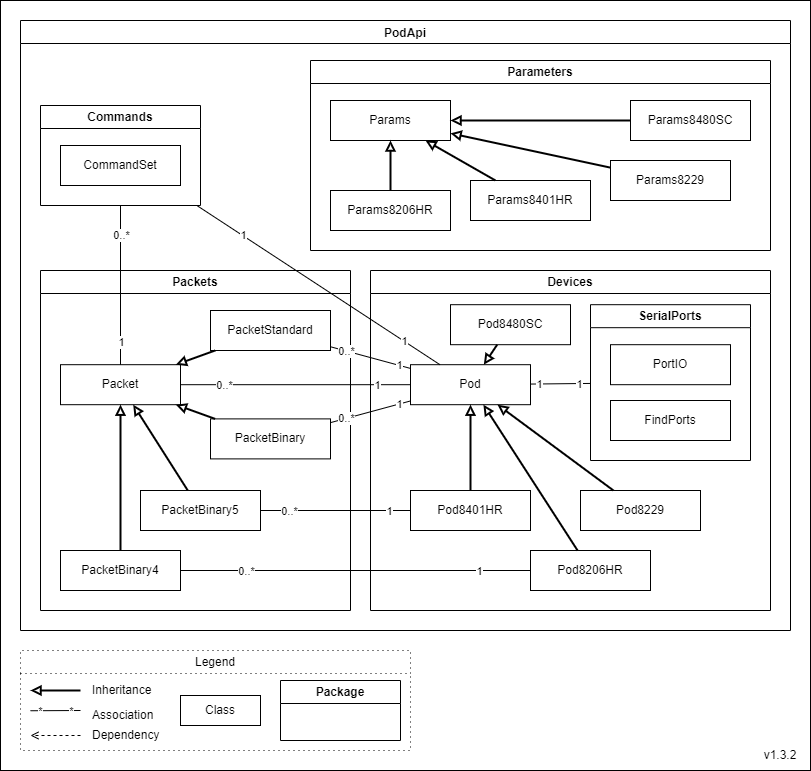

The diagram above was exported from draw.io. Its source (the exported page's mxGraphModel, read from the mxfile embedded in the PNG):
<mxGraphModel dx="2508" dy="1920" grid="1" gridSize="10" guides="1" tooltips="1" connect="1" arrows="1" fold="1" page="1" pageScale="1" pageWidth="850" pageHeight="1100" math="0" shadow="0">
  <root>
    <mxCell id="0" />
    <mxCell id="1" parent="0" />
    <mxCell id="dpIC4NpXiSyp9hOxqpC6-1" value="" style="rounded=0;whiteSpace=wrap;html=1;" parent="1" vertex="1">
      <mxGeometry x="-830" y="-1090" width="810" height="770" as="geometry" />
    </mxCell>
    <mxCell id="dpIC4NpXiSyp9hOxqpC6-2" value="Legend" style="swimlane;whiteSpace=wrap;html=1;gradientColor=none;dashed=1;dashPattern=1 4;fontStyle=0" parent="1" vertex="1">
      <mxGeometry x="-810" y="-440" width="390" height="100" as="geometry" />
    </mxCell>
    <mxCell id="dpIC4NpXiSyp9hOxqpC6-3" value="Inheritance" style="text;html=1;strokeColor=none;fillColor=none;align=left;verticalAlign=middle;whiteSpace=wrap;rounded=0;fontStyle=0" parent="dpIC4NpXiSyp9hOxqpC6-2" vertex="1">
      <mxGeometry x="70" y="30" width="80" height="20" as="geometry" />
    </mxCell>
    <mxCell id="dpIC4NpXiSyp9hOxqpC6-4" value="" style="endArrow=block;html=1;endFill=0;strokeWidth=2;fontStyle=0" parent="dpIC4NpXiSyp9hOxqpC6-2" edge="1">
      <mxGeometry width="50" height="50" relative="1" as="geometry">
        <mxPoint x="60" y="40" as="sourcePoint" />
        <mxPoint x="10" y="40" as="targetPoint" />
      </mxGeometry>
    </mxCell>
    <mxCell id="dpIC4NpXiSyp9hOxqpC6-5" value="Association" style="text;html=1;strokeColor=none;fillColor=none;align=left;verticalAlign=middle;whiteSpace=wrap;rounded=0;fontStyle=0" parent="dpIC4NpXiSyp9hOxqpC6-2" vertex="1">
      <mxGeometry x="70" y="55" width="80" height="20" as="geometry" />
    </mxCell>
    <mxCell id="dpIC4NpXiSyp9hOxqpC6-6" value="" style="endArrow=none;html=1;endFill=0;fontStyle=0" parent="dpIC4NpXiSyp9hOxqpC6-2" edge="1">
      <mxGeometry width="50" height="50" relative="1" as="geometry">
        <mxPoint x="60" y="60" as="sourcePoint" />
        <mxPoint x="10" y="60.25" as="targetPoint" />
      </mxGeometry>
    </mxCell>
    <mxCell id="dpIC4NpXiSyp9hOxqpC6-7" value="*" style="edgeLabel;html=1;align=center;verticalAlign=middle;resizable=0;points=[];fontStyle=0" parent="dpIC4NpXiSyp9hOxqpC6-6" vertex="1" connectable="0">
      <mxGeometry x="0.6272" relative="1" as="geometry">
        <mxPoint as="offset" />
      </mxGeometry>
    </mxCell>
    <mxCell id="dpIC4NpXiSyp9hOxqpC6-8" value="*&lt;br&gt;" style="edgeLabel;html=1;align=center;verticalAlign=middle;resizable=0;points=[];fontStyle=0" parent="dpIC4NpXiSyp9hOxqpC6-6" vertex="1" connectable="0">
      <mxGeometry x="-0.7057" relative="1" as="geometry">
        <mxPoint x="-3" as="offset" />
      </mxGeometry>
    </mxCell>
    <mxCell id="dpIC4NpXiSyp9hOxqpC6-9" value="Class" style="rounded=0;whiteSpace=wrap;html=1;" parent="dpIC4NpXiSyp9hOxqpC6-2" vertex="1">
      <mxGeometry x="160" y="45" width="80" height="30" as="geometry" />
    </mxCell>
    <mxCell id="dpIC4NpXiSyp9hOxqpC6-10" value="Package" style="swimlane;whiteSpace=wrap;html=1;" parent="dpIC4NpXiSyp9hOxqpC6-2" vertex="1">
      <mxGeometry x="260" y="30" width="120" height="60" as="geometry" />
    </mxCell>
    <mxCell id="Z5jmpFovNBjSAP_nnQiA-1" value="" style="endArrow=open;html=1;endFill=0;dashed=1;fontStyle=0" parent="dpIC4NpXiSyp9hOxqpC6-2" edge="1">
      <mxGeometry width="50" height="50" relative="1" as="geometry">
        <mxPoint x="60" y="85" as="sourcePoint" />
        <mxPoint x="10" y="85" as="targetPoint" />
      </mxGeometry>
    </mxCell>
    <mxCell id="Z5jmpFovNBjSAP_nnQiA-2" value="Dependency" style="text;html=1;strokeColor=none;fillColor=none;align=left;verticalAlign=middle;whiteSpace=wrap;rounded=0;fontStyle=0" parent="dpIC4NpXiSyp9hOxqpC6-2" vertex="1">
      <mxGeometry x="70" y="75" width="80" height="20" as="geometry" />
    </mxCell>
    <mxCell id="dpIC4NpXiSyp9hOxqpC6-11" value="v1.3.2" style="text;html=1;strokeColor=none;fillColor=none;align=center;verticalAlign=middle;whiteSpace=wrap;rounded=0;fontStyle=0" parent="1" vertex="1">
      <mxGeometry x="-80" y="-350" width="60" height="30" as="geometry" />
    </mxCell>
    <mxCell id="dpIC4NpXiSyp9hOxqpC6-12" value="PodApi" style="swimlane;startSize=23;" parent="1" vertex="1">
      <mxGeometry x="-810" y="-1070" width="770" height="610" as="geometry" />
    </mxCell>
    <mxCell id="dpIC4NpXiSyp9hOxqpC6-13" value="Parameters" style="swimlane;whiteSpace=wrap;html=1;" parent="dpIC4NpXiSyp9hOxqpC6-12" vertex="1">
      <mxGeometry x="290" y="40" width="460" height="190" as="geometry" />
    </mxCell>
    <mxCell id="dpIC4NpXiSyp9hOxqpC6-14" value="&lt;span&gt;Params8206HR&lt;/span&gt;" style="rounded=0;whiteSpace=wrap;html=1;fontStyle=0" parent="dpIC4NpXiSyp9hOxqpC6-13" vertex="1">
      <mxGeometry x="20" y="130" width="120" height="40" as="geometry" />
    </mxCell>
    <mxCell id="dpIC4NpXiSyp9hOxqpC6-15" value="Params8401HR" style="rounded=0;whiteSpace=wrap;html=1;fontStyle=0" parent="dpIC4NpXiSyp9hOxqpC6-13" vertex="1">
      <mxGeometry x="160" y="120" width="120" height="40" as="geometry" />
    </mxCell>
    <mxCell id="dpIC4NpXiSyp9hOxqpC6-16" value="Params8229" style="rounded=0;whiteSpace=wrap;html=1;fontStyle=0" parent="dpIC4NpXiSyp9hOxqpC6-13" vertex="1">
      <mxGeometry x="300" y="100" width="120" height="40" as="geometry" />
    </mxCell>
    <mxCell id="dpIC4NpXiSyp9hOxqpC6-17" value="Params8480SC" style="rounded=0;whiteSpace=wrap;html=1;fontStyle=0" parent="dpIC4NpXiSyp9hOxqpC6-13" vertex="1">
      <mxGeometry x="320" y="40" width="120" height="40" as="geometry" />
    </mxCell>
    <mxCell id="dpIC4NpXiSyp9hOxqpC6-18" value="Params" style="rounded=0;whiteSpace=wrap;html=1;fontStyle=0" parent="dpIC4NpXiSyp9hOxqpC6-13" vertex="1">
      <mxGeometry x="20" y="40" width="120" height="40" as="geometry" />
    </mxCell>
    <mxCell id="dpIC4NpXiSyp9hOxqpC6-19" value="" style="endArrow=block;html=1;endFill=0;strokeWidth=2;fontStyle=0" parent="dpIC4NpXiSyp9hOxqpC6-13" source="dpIC4NpXiSyp9hOxqpC6-17" target="dpIC4NpXiSyp9hOxqpC6-18" edge="1">
      <mxGeometry width="50" height="50" relative="1" as="geometry">
        <mxPoint x="-730" y="-584.78" as="sourcePoint" />
        <mxPoint x="-784" y="-618.78" as="targetPoint" />
      </mxGeometry>
    </mxCell>
    <mxCell id="dpIC4NpXiSyp9hOxqpC6-20" value="" style="endArrow=block;html=1;endFill=0;strokeWidth=2;fontStyle=0" parent="dpIC4NpXiSyp9hOxqpC6-13" source="dpIC4NpXiSyp9hOxqpC6-14" target="dpIC4NpXiSyp9hOxqpC6-18" edge="1">
      <mxGeometry width="50" height="50" relative="1" as="geometry">
        <mxPoint x="-130" y="-973.78" as="sourcePoint" />
        <mxPoint x="-160" y="-973.78" as="targetPoint" />
      </mxGeometry>
    </mxCell>
    <mxCell id="dpIC4NpXiSyp9hOxqpC6-21" value="" style="endArrow=block;html=1;endFill=0;strokeWidth=2;fontStyle=0" parent="dpIC4NpXiSyp9hOxqpC6-13" source="dpIC4NpXiSyp9hOxqpC6-15" target="dpIC4NpXiSyp9hOxqpC6-18" edge="1">
      <mxGeometry width="50" height="50" relative="1" as="geometry">
        <mxPoint x="-940" y="-518.78" as="sourcePoint" />
        <mxPoint x="-1020" y="-524.78" as="targetPoint" />
      </mxGeometry>
    </mxCell>
    <mxCell id="dpIC4NpXiSyp9hOxqpC6-22" value="" style="endArrow=block;html=1;endFill=0;strokeWidth=2;fontStyle=0" parent="dpIC4NpXiSyp9hOxqpC6-13" source="dpIC4NpXiSyp9hOxqpC6-16" target="dpIC4NpXiSyp9hOxqpC6-18" edge="1">
      <mxGeometry width="50" height="50" relative="1" as="geometry">
        <mxPoint x="-910" y="-871.78" as="sourcePoint" />
        <mxPoint x="-942" y="-855.78" as="targetPoint" />
      </mxGeometry>
    </mxCell>
    <mxCell id="dpIC4NpXiSyp9hOxqpC6-23" value="Commands" style="swimlane;whiteSpace=wrap;html=1;" parent="dpIC4NpXiSyp9hOxqpC6-12" vertex="1">
      <mxGeometry x="20" y="85" width="160" height="100" as="geometry" />
    </mxCell>
    <mxCell id="dpIC4NpXiSyp9hOxqpC6-24" value="CommandSet" style="rounded=0;whiteSpace=wrap;html=1;fontStyle=0" parent="dpIC4NpXiSyp9hOxqpC6-23" vertex="1">
      <mxGeometry x="20" y="40" width="120" height="40" as="geometry" />
    </mxCell>
    <mxCell id="dpIC4NpXiSyp9hOxqpC6-25" value="Packets" style="swimlane;whiteSpace=wrap;html=1;" parent="dpIC4NpXiSyp9hOxqpC6-12" vertex="1">
      <mxGeometry x="20" y="250" width="310" height="340" as="geometry">
        <mxRectangle x="20" y="250" width="90" height="30" as="alternateBounds" />
      </mxGeometry>
    </mxCell>
    <mxCell id="dpIC4NpXiSyp9hOxqpC6-26" value="Packet" style="rounded=0;whiteSpace=wrap;html=1;fontStyle=0" parent="dpIC4NpXiSyp9hOxqpC6-25" vertex="1">
      <mxGeometry x="20" y="94.19" width="120" height="40" as="geometry" />
    </mxCell>
    <mxCell id="dpIC4NpXiSyp9hOxqpC6-27" value="&lt;span&gt;PacketStandard&lt;/span&gt;" style="rounded=0;whiteSpace=wrap;html=1;fontStyle=0" parent="dpIC4NpXiSyp9hOxqpC6-25" vertex="1">
      <mxGeometry x="170" y="40" width="120" height="40" as="geometry" />
    </mxCell>
    <mxCell id="dpIC4NpXiSyp9hOxqpC6-28" value="" style="endArrow=block;html=1;endFill=0;strokeWidth=2;fontStyle=0" parent="dpIC4NpXiSyp9hOxqpC6-25" source="dpIC4NpXiSyp9hOxqpC6-27" target="dpIC4NpXiSyp9hOxqpC6-26" edge="1">
      <mxGeometry width="50" height="50" relative="1" as="geometry">
        <mxPoint x="-411.71000000000004" y="48.83000000000003" as="sourcePoint" />
        <mxPoint x="-461.71000000000004" y="48.83000000000003" as="targetPoint" />
      </mxGeometry>
    </mxCell>
    <mxCell id="dpIC4NpXiSyp9hOxqpC6-29" value="PacketBinary" style="rounded=0;whiteSpace=wrap;html=1;fontStyle=0" parent="dpIC4NpXiSyp9hOxqpC6-25" vertex="1">
      <mxGeometry x="170" y="148.39000000000001" width="120" height="40" as="geometry" />
    </mxCell>
    <mxCell id="dpIC4NpXiSyp9hOxqpC6-30" value="" style="endArrow=block;html=1;endFill=0;strokeWidth=2;fontStyle=0" parent="dpIC4NpXiSyp9hOxqpC6-25" source="dpIC4NpXiSyp9hOxqpC6-29" target="dpIC4NpXiSyp9hOxqpC6-26" edge="1">
      <mxGeometry width="50" height="50" relative="1" as="geometry">
        <mxPoint x="-316.71" y="358.83000000000004" as="sourcePoint" />
        <mxPoint x="-316.71" y="322.83000000000004" as="targetPoint" />
      </mxGeometry>
    </mxCell>
    <mxCell id="dpIC4NpXiSyp9hOxqpC6-31" value="&lt;span&gt;PacketBinary5&lt;/span&gt;" style="rounded=0;whiteSpace=wrap;html=1;fontStyle=0" parent="dpIC4NpXiSyp9hOxqpC6-25" vertex="1">
      <mxGeometry x="99.99999999999997" y="220" width="120" height="40" as="geometry" />
    </mxCell>
    <mxCell id="dpIC4NpXiSyp9hOxqpC6-32" value="" style="endArrow=block;html=1;endFill=0;strokeWidth=2;fontStyle=0" parent="dpIC4NpXiSyp9hOxqpC6-25" source="dpIC4NpXiSyp9hOxqpC6-31" target="dpIC4NpXiSyp9hOxqpC6-26" edge="1">
      <mxGeometry width="50" height="50" relative="1" as="geometry">
        <mxPoint x="-85.70999999999998" y="384.83000000000004" as="sourcePoint" />
        <mxPoint x="-211.70999999999998" y="322.83000000000004" as="targetPoint" />
      </mxGeometry>
    </mxCell>
    <mxCell id="dpIC4NpXiSyp9hOxqpC6-33" value="&lt;span&gt;PacketBinary4&lt;/span&gt;" style="rounded=0;whiteSpace=wrap;html=1;fontStyle=0" parent="dpIC4NpXiSyp9hOxqpC6-25" vertex="1">
      <mxGeometry x="19.99999999999997" y="280" width="120" height="40" as="geometry" />
    </mxCell>
    <mxCell id="dpIC4NpXiSyp9hOxqpC6-34" value="" style="endArrow=block;html=1;endFill=0;strokeWidth=2;fontStyle=0" parent="dpIC4NpXiSyp9hOxqpC6-25" source="dpIC4NpXiSyp9hOxqpC6-33" target="dpIC4NpXiSyp9hOxqpC6-26" edge="1">
      <mxGeometry width="50" height="50" relative="1" as="geometry">
        <mxPoint x="-122.70999999999998" y="358.83000000000004" as="sourcePoint" />
        <mxPoint x="-201.70999999999998" y="322.83000000000004" as="targetPoint" />
      </mxGeometry>
    </mxCell>
    <mxCell id="dpIC4NpXiSyp9hOxqpC6-35" value="Devices" style="swimlane;whiteSpace=wrap;html=1;" parent="dpIC4NpXiSyp9hOxqpC6-12" vertex="1">
      <mxGeometry x="350" y="250" width="400" height="340" as="geometry" />
    </mxCell>
    <mxCell id="dpIC4NpXiSyp9hOxqpC6-36" value="Pod" style="rounded=0;whiteSpace=wrap;html=1;fontStyle=0" parent="dpIC4NpXiSyp9hOxqpC6-35" vertex="1">
      <mxGeometry x="40" y="94.18999999999998" width="120" height="40" as="geometry" />
    </mxCell>
    <mxCell id="dpIC4NpXiSyp9hOxqpC6-37" value="&lt;span&gt;Pod8401HR&lt;/span&gt;" style="rounded=0;whiteSpace=wrap;html=1;fontStyle=0" parent="dpIC4NpXiSyp9hOxqpC6-35" vertex="1">
      <mxGeometry x="40.00000000000001" y="219.99999999999997" width="120" height="40" as="geometry" />
    </mxCell>
    <mxCell id="dpIC4NpXiSyp9hOxqpC6-38" value="" style="endArrow=block;html=1;endFill=0;strokeWidth=2;fontStyle=0" parent="dpIC4NpXiSyp9hOxqpC6-35" source="dpIC4NpXiSyp9hOxqpC6-37" target="dpIC4NpXiSyp9hOxqpC6-36" edge="1">
      <mxGeometry width="50" height="50" relative="1" as="geometry">
        <mxPoint x="81.29" y="-993.3199999999999" as="sourcePoint" />
        <mxPoint x="1.2900000000000027" y="-990.3199999999999" as="targetPoint" />
      </mxGeometry>
    </mxCell>
    <mxCell id="dpIC4NpXiSyp9hOxqpC6-39" value="Pod&lt;span&gt;8206HR&lt;/span&gt;" style="rounded=0;whiteSpace=wrap;html=1;fontStyle=0" parent="dpIC4NpXiSyp9hOxqpC6-35" vertex="1">
      <mxGeometry x="160" y="279.99999999999994" width="120" height="40" as="geometry" />
    </mxCell>
    <mxCell id="dpIC4NpXiSyp9hOxqpC6-40" value="" style="endArrow=block;html=1;endFill=0;strokeWidth=2;fontStyle=0" parent="dpIC4NpXiSyp9hOxqpC6-35" source="dpIC4NpXiSyp9hOxqpC6-39" target="dpIC4NpXiSyp9hOxqpC6-36" edge="1">
      <mxGeometry width="50" height="50" relative="1" as="geometry">
        <mxPoint x="801.2900000000001" y="-1113.32" as="sourcePoint" />
        <mxPoint x="771.2900000000001" y="-1113.32" as="targetPoint" />
      </mxGeometry>
    </mxCell>
    <mxCell id="dpIC4NpXiSyp9hOxqpC6-41" value="Pod8229" style="rounded=0;whiteSpace=wrap;html=1;fontStyle=0" parent="dpIC4NpXiSyp9hOxqpC6-35" vertex="1">
      <mxGeometry x="210" y="219.99999999999997" width="120" height="40" as="geometry" />
    </mxCell>
    <mxCell id="dpIC4NpXiSyp9hOxqpC6-42" value="" style="endArrow=block;html=1;endFill=0;strokeWidth=2;fontStyle=0" parent="dpIC4NpXiSyp9hOxqpC6-35" source="dpIC4NpXiSyp9hOxqpC6-41" target="dpIC4NpXiSyp9hOxqpC6-36" edge="1">
      <mxGeometry width="50" height="50" relative="1" as="geometry">
        <mxPoint x="49.290000000000006" y="-892.3199999999999" as="sourcePoint" />
        <mxPoint x="-8.709999999999997" y="-881.3199999999999" as="targetPoint" />
      </mxGeometry>
    </mxCell>
    <mxCell id="dpIC4NpXiSyp9hOxqpC6-43" value="Pod&lt;span&gt;8480SC&lt;/span&gt;" style="rounded=0;whiteSpace=wrap;html=1;fontStyle=0" parent="dpIC4NpXiSyp9hOxqpC6-35" vertex="1">
      <mxGeometry x="80" y="34.19" width="120" height="40" as="geometry" />
    </mxCell>
    <mxCell id="dpIC4NpXiSyp9hOxqpC6-44" value="" style="endArrow=block;html=1;endFill=0;strokeWidth=2;fontStyle=0" parent="dpIC4NpXiSyp9hOxqpC6-35" source="dpIC4NpXiSyp9hOxqpC6-43" target="dpIC4NpXiSyp9hOxqpC6-36" edge="1">
      <mxGeometry width="50" height="50" relative="1" as="geometry">
        <mxPoint x="70.29" y="-533.3199999999999" as="sourcePoint" />
        <mxPoint x="-72.71" y="-879.3199999999999" as="targetPoint" />
      </mxGeometry>
    </mxCell>
    <mxCell id="dpIC4NpXiSyp9hOxqpC6-45" value="SerialPorts" style="swimlane;whiteSpace=wrap;html=1;" parent="dpIC4NpXiSyp9hOxqpC6-35" vertex="1">
      <mxGeometry x="220" y="34.19" width="160" height="155.81" as="geometry" />
    </mxCell>
    <mxCell id="dpIC4NpXiSyp9hOxqpC6-46" value="PortIO" style="rounded=0;whiteSpace=wrap;html=1;fontStyle=0" parent="dpIC4NpXiSyp9hOxqpC6-45" vertex="1">
      <mxGeometry x="20" y="40" width="120" height="40" as="geometry" />
    </mxCell>
    <mxCell id="dpIC4NpXiSyp9hOxqpC6-47" value="" style="endArrow=none;html=1;endFill=0;fontStyle=0" parent="dpIC4NpXiSyp9hOxqpC6-35" source="dpIC4NpXiSyp9hOxqpC6-36" target="dpIC4NpXiSyp9hOxqpC6-45" edge="1">
      <mxGeometry width="50" height="50" relative="1" as="geometry">
        <mxPoint x="-158" y="211.72000000000003" as="sourcePoint" />
        <mxPoint x="-221" y="188.72000000000003" as="targetPoint" />
      </mxGeometry>
    </mxCell>
    <mxCell id="dpIC4NpXiSyp9hOxqpC6-48" value="1" style="edgeLabel;html=1;align=center;verticalAlign=middle;resizable=0;points=[];fontStyle=0" parent="dpIC4NpXiSyp9hOxqpC6-47" vertex="1" connectable="0">
      <mxGeometry x="0.6272" relative="1" as="geometry">
        <mxPoint as="offset" />
      </mxGeometry>
    </mxCell>
    <mxCell id="dpIC4NpXiSyp9hOxqpC6-49" value="1" style="edgeLabel;html=1;align=center;verticalAlign=middle;resizable=0;points=[];fontStyle=0" parent="dpIC4NpXiSyp9hOxqpC6-47" vertex="1" connectable="0">
      <mxGeometry x="-0.7057" relative="1" as="geometry">
        <mxPoint as="offset" />
      </mxGeometry>
    </mxCell>
    <mxCell id="dpIC4NpXiSyp9hOxqpC6-50" value="" style="endArrow=none;html=1;endFill=0;fontStyle=0" parent="dpIC4NpXiSyp9hOxqpC6-12" source="dpIC4NpXiSyp9hOxqpC6-36" target="dpIC4NpXiSyp9hOxqpC6-23" edge="1">
      <mxGeometry width="50" height="50" relative="1" as="geometry">
        <mxPoint x="1312" y="248.72000000000003" as="sourcePoint" />
        <mxPoint x="1282" y="248.72000000000003" as="targetPoint" />
      </mxGeometry>
    </mxCell>
    <mxCell id="dpIC4NpXiSyp9hOxqpC6-51" value="1" style="edgeLabel;html=1;align=center;verticalAlign=middle;resizable=0;points=[];fontStyle=0" parent="dpIC4NpXiSyp9hOxqpC6-50" vertex="1" connectable="0">
      <mxGeometry x="0.6272" relative="1" as="geometry">
        <mxPoint as="offset" />
      </mxGeometry>
    </mxCell>
    <mxCell id="dpIC4NpXiSyp9hOxqpC6-52" value="1" style="edgeLabel;html=1;align=center;verticalAlign=middle;resizable=0;points=[];fontStyle=0" parent="dpIC4NpXiSyp9hOxqpC6-50" vertex="1" connectable="0">
      <mxGeometry x="-0.7057" relative="1" as="geometry">
        <mxPoint as="offset" />
      </mxGeometry>
    </mxCell>
    <mxCell id="dpIC4NpXiSyp9hOxqpC6-53" value="" style="endArrow=none;html=1;endFill=0;fontStyle=4" parent="dpIC4NpXiSyp9hOxqpC6-12" source="dpIC4NpXiSyp9hOxqpC6-36" target="dpIC4NpXiSyp9hOxqpC6-26" edge="1">
      <mxGeometry width="50" height="50" relative="1" as="geometry">
        <mxPoint x="921" y="254.22000000000003" as="sourcePoint" />
        <mxPoint x="827" y="347.22" as="targetPoint" />
      </mxGeometry>
    </mxCell>
    <mxCell id="dpIC4NpXiSyp9hOxqpC6-54" value="0..*" style="edgeLabel;html=1;align=center;verticalAlign=middle;resizable=0;points=[];fontStyle=0" parent="dpIC4NpXiSyp9hOxqpC6-53" vertex="1" connectable="0">
      <mxGeometry x="0.6272" relative="1" as="geometry">
        <mxPoint as="offset" />
      </mxGeometry>
    </mxCell>
    <mxCell id="dpIC4NpXiSyp9hOxqpC6-55" value="1" style="edgeLabel;html=1;align=center;verticalAlign=middle;resizable=0;points=[];fontStyle=0" parent="dpIC4NpXiSyp9hOxqpC6-53" vertex="1" connectable="0">
      <mxGeometry x="-0.7057" relative="1" as="geometry">
        <mxPoint as="offset" />
      </mxGeometry>
    </mxCell>
    <mxCell id="dpIC4NpXiSyp9hOxqpC6-56" value="" style="endArrow=none;html=1;endFill=0;fontStyle=0" parent="dpIC4NpXiSyp9hOxqpC6-12" source="dpIC4NpXiSyp9hOxqpC6-36" target="dpIC4NpXiSyp9hOxqpC6-27" edge="1">
      <mxGeometry width="50" height="50" relative="1" as="geometry">
        <mxPoint x="83" y="464.22" as="sourcePoint" />
        <mxPoint x="-206" y="671.22" as="targetPoint" />
      </mxGeometry>
    </mxCell>
    <mxCell id="dpIC4NpXiSyp9hOxqpC6-57" value="0..*" style="edgeLabel;html=1;align=center;verticalAlign=middle;resizable=0;points=[];fontStyle=0" parent="dpIC4NpXiSyp9hOxqpC6-56" vertex="1" connectable="0">
      <mxGeometry x="0.6272" relative="1" as="geometry">
        <mxPoint as="offset" />
      </mxGeometry>
    </mxCell>
    <mxCell id="dpIC4NpXiSyp9hOxqpC6-58" value="1" style="edgeLabel;html=1;align=center;verticalAlign=middle;resizable=0;points=[];fontStyle=0" parent="dpIC4NpXiSyp9hOxqpC6-56" vertex="1" connectable="0">
      <mxGeometry x="-0.7057" relative="1" as="geometry">
        <mxPoint as="offset" />
      </mxGeometry>
    </mxCell>
    <mxCell id="dpIC4NpXiSyp9hOxqpC6-59" value="" style="endArrow=none;html=1;endFill=0;fontStyle=0" parent="dpIC4NpXiSyp9hOxqpC6-12" source="dpIC4NpXiSyp9hOxqpC6-36" target="dpIC4NpXiSyp9hOxqpC6-29" edge="1">
      <mxGeometry width="50" height="50" relative="1" as="geometry">
        <mxPoint x="83" y="464.22" as="sourcePoint" />
        <mxPoint x="-206" y="671.22" as="targetPoint" />
      </mxGeometry>
    </mxCell>
    <mxCell id="dpIC4NpXiSyp9hOxqpC6-60" value="0..*" style="edgeLabel;html=1;align=center;verticalAlign=middle;resizable=0;points=[];fontStyle=0" parent="dpIC4NpXiSyp9hOxqpC6-59" vertex="1" connectable="0">
      <mxGeometry x="0.6272" relative="1" as="geometry">
        <mxPoint as="offset" />
      </mxGeometry>
    </mxCell>
    <mxCell id="dpIC4NpXiSyp9hOxqpC6-61" value="1" style="edgeLabel;html=1;align=center;verticalAlign=middle;resizable=0;points=[];fontStyle=0" parent="dpIC4NpXiSyp9hOxqpC6-59" vertex="1" connectable="0">
      <mxGeometry x="-0.7057" relative="1" as="geometry">
        <mxPoint as="offset" />
      </mxGeometry>
    </mxCell>
    <mxCell id="dpIC4NpXiSyp9hOxqpC6-62" value="" style="endArrow=none;html=1;endFill=0;fontStyle=0" parent="dpIC4NpXiSyp9hOxqpC6-12" source="dpIC4NpXiSyp9hOxqpC6-39" target="dpIC4NpXiSyp9hOxqpC6-33" edge="1">
      <mxGeometry width="50" height="50" relative="1" as="geometry">
        <mxPoint x="467" y="94.22" as="sourcePoint" />
        <mxPoint x="-523" y="258.22" as="targetPoint" />
      </mxGeometry>
    </mxCell>
    <mxCell id="dpIC4NpXiSyp9hOxqpC6-63" value="0..*" style="edgeLabel;html=1;align=center;verticalAlign=middle;resizable=0;points=[];fontStyle=0" parent="dpIC4NpXiSyp9hOxqpC6-62" vertex="1" connectable="0">
      <mxGeometry x="0.6272" relative="1" as="geometry">
        <mxPoint as="offset" />
      </mxGeometry>
    </mxCell>
    <mxCell id="dpIC4NpXiSyp9hOxqpC6-64" value="1" style="edgeLabel;html=1;align=center;verticalAlign=middle;resizable=0;points=[];fontStyle=0" parent="dpIC4NpXiSyp9hOxqpC6-62" vertex="1" connectable="0">
      <mxGeometry x="-0.7057" relative="1" as="geometry">
        <mxPoint as="offset" />
      </mxGeometry>
    </mxCell>
    <mxCell id="dpIC4NpXiSyp9hOxqpC6-65" value="" style="endArrow=none;html=1;endFill=0;fontStyle=0" parent="dpIC4NpXiSyp9hOxqpC6-12" source="dpIC4NpXiSyp9hOxqpC6-37" target="dpIC4NpXiSyp9hOxqpC6-31" edge="1">
      <mxGeometry width="50" height="50" relative="1" as="geometry">
        <mxPoint x="477" y="245.22000000000003" as="sourcePoint" />
        <mxPoint x="-363" y="489.22" as="targetPoint" />
      </mxGeometry>
    </mxCell>
    <mxCell id="dpIC4NpXiSyp9hOxqpC6-66" value="0..*" style="edgeLabel;html=1;align=center;verticalAlign=middle;resizable=0;points=[];fontStyle=0" parent="dpIC4NpXiSyp9hOxqpC6-65" vertex="1" connectable="0">
      <mxGeometry x="0.6272" relative="1" as="geometry">
        <mxPoint as="offset" />
      </mxGeometry>
    </mxCell>
    <mxCell id="dpIC4NpXiSyp9hOxqpC6-67" value="1" style="edgeLabel;html=1;align=center;verticalAlign=middle;resizable=0;points=[];fontStyle=0" parent="dpIC4NpXiSyp9hOxqpC6-65" vertex="1" connectable="0">
      <mxGeometry x="-0.7057" relative="1" as="geometry">
        <mxPoint as="offset" />
      </mxGeometry>
    </mxCell>
    <mxCell id="dpIC4NpXiSyp9hOxqpC6-68" value="" style="endArrow=none;html=1;endFill=0;fontStyle=0" parent="dpIC4NpXiSyp9hOxqpC6-12" source="dpIC4NpXiSyp9hOxqpC6-26" target="dpIC4NpXiSyp9hOxqpC6-23" edge="1">
      <mxGeometry width="50" height="50" relative="1" as="geometry">
        <mxPoint x="462.28999999999996" y="228.22000000000003" as="sourcePoint" />
        <mxPoint x="87.29000000000002" y="503.22" as="targetPoint" />
      </mxGeometry>
    </mxCell>
    <mxCell id="dpIC4NpXiSyp9hOxqpC6-69" value="0..*" style="edgeLabel;html=1;align=center;verticalAlign=middle;resizable=0;points=[];fontStyle=0" parent="dpIC4NpXiSyp9hOxqpC6-68" vertex="1" connectable="0">
      <mxGeometry x="0.6272" relative="1" as="geometry">
        <mxPoint as="offset" />
      </mxGeometry>
    </mxCell>
    <mxCell id="dpIC4NpXiSyp9hOxqpC6-70" value="1" style="edgeLabel;html=1;align=center;verticalAlign=middle;resizable=0;points=[];fontStyle=0" parent="dpIC4NpXiSyp9hOxqpC6-68" vertex="1" connectable="0">
      <mxGeometry x="-0.7057" relative="1" as="geometry">
        <mxPoint as="offset" />
      </mxGeometry>
    </mxCell>
    <mxCell id="gT6cIqdTH9_qGM2Y8Gx--1" value="FindPorts" style="rounded=0;whiteSpace=wrap;html=1;fontStyle=0" parent="1" vertex="1">
      <mxGeometry x="-220" y="-690" width="120" height="40" as="geometry" />
    </mxCell>
  </root>
</mxGraphModel>